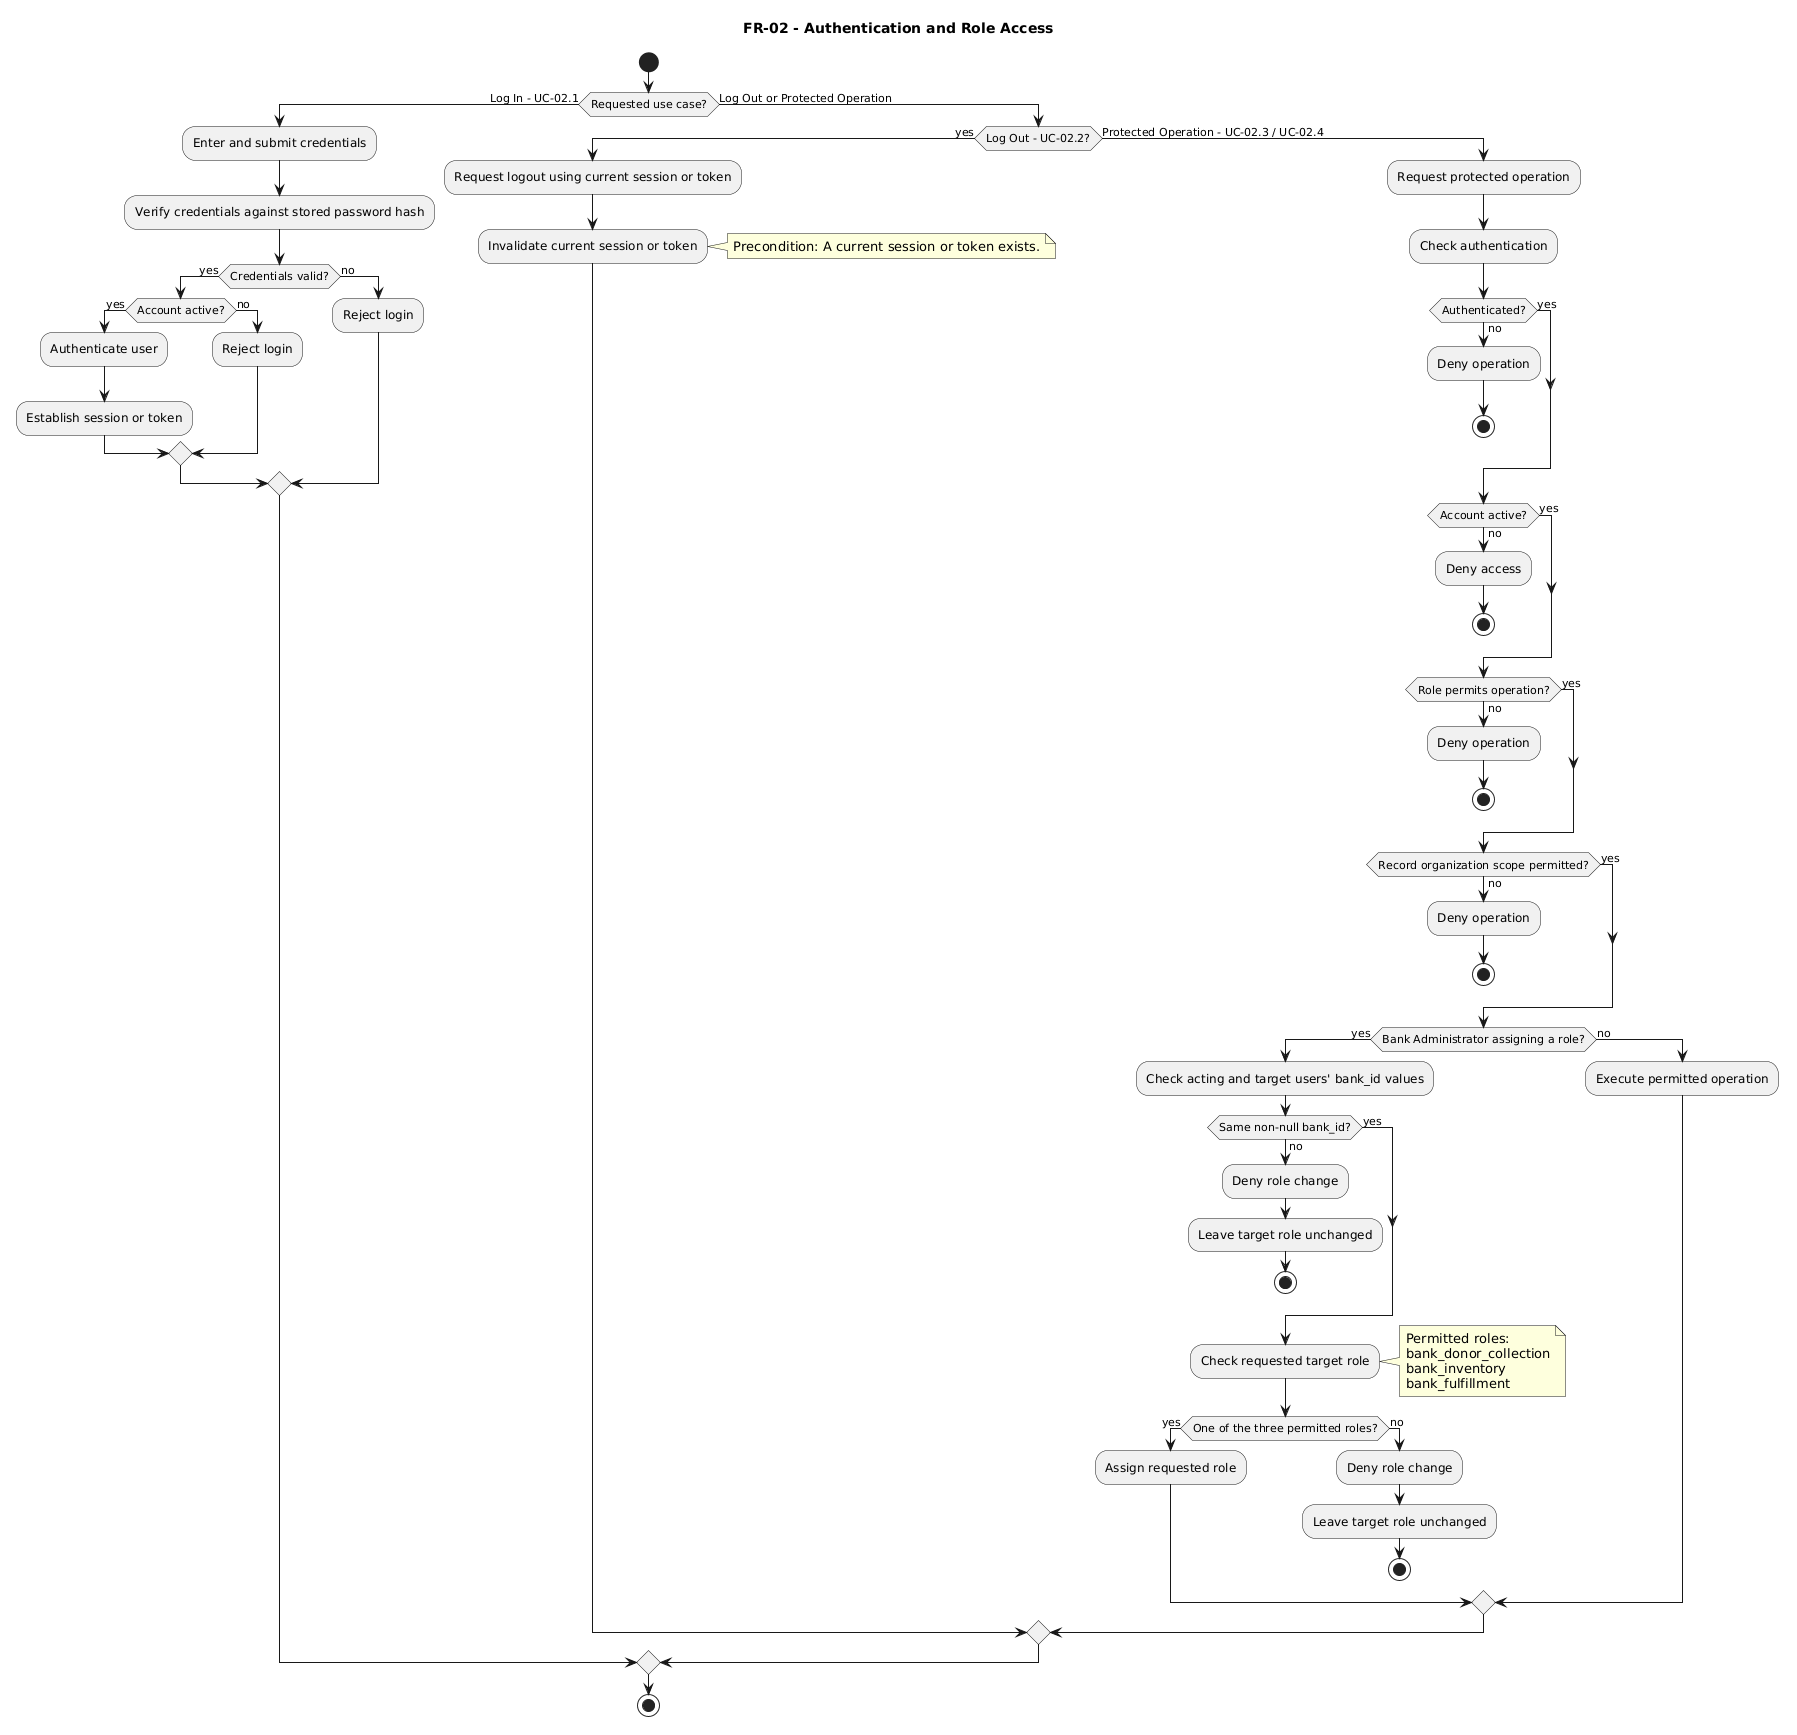

The diagram above was rendered by PlantUML. Its source (embedded in the PNG):
@startuml
title FR-02 - Authentication and Role Access
start
if (Requested use case?) then (Log In - UC-02.1)
  :Enter and submit credentials;
  :Verify credentials against stored password hash;
  if (Credentials valid?) then (yes)
    if (Account active?) then (yes)
      :Authenticate user;
      :Establish session or token;
    else (no)
      :Reject login;
    endif
  else (no)
    :Reject login;
  endif
else (Log Out or Protected Operation)
  if (Log Out - UC-02.2?) then (yes)
    :Request logout using current session or token;
    :Invalidate current session or token;
    note right
      Precondition: A current session or token exists.
    end note
  else (Protected Operation - UC-02.3 / UC-02.4)
    :Request protected operation;
    :Check authentication;
    if (Authenticated?) then (yes)
    else (no)
      :Deny operation;
      stop
    endif
    if (Account active?) then (yes)
    else (no)
      :Deny access;
      stop
    endif
    if (Role permits operation?) then (yes)
    else (no)
      :Deny operation;
      stop
    endif
    if (Record organization scope permitted?) then (yes)
    else (no)
      :Deny operation;
      stop
    endif
    if (Bank Administrator assigning a role?) then (yes)
      :Check acting and target users' bank_id values;
      if (Same non-null bank_id?) then (yes)
      else (no)
        :Deny role change;
        :Leave target role unchanged;
        stop
      endif
      :Check requested target role;
      note right
        Permitted roles:
        bank_donor_collection
        bank_inventory
        bank_fulfillment
      end note
      if (One of the three permitted roles?) then (yes)
        :Assign requested role;
      else (no)
        :Deny role change;
        :Leave target role unchanged;
        stop
      endif
    else (no)
      :Execute permitted operation;
    endif
  endif
endif
stop
@enduml